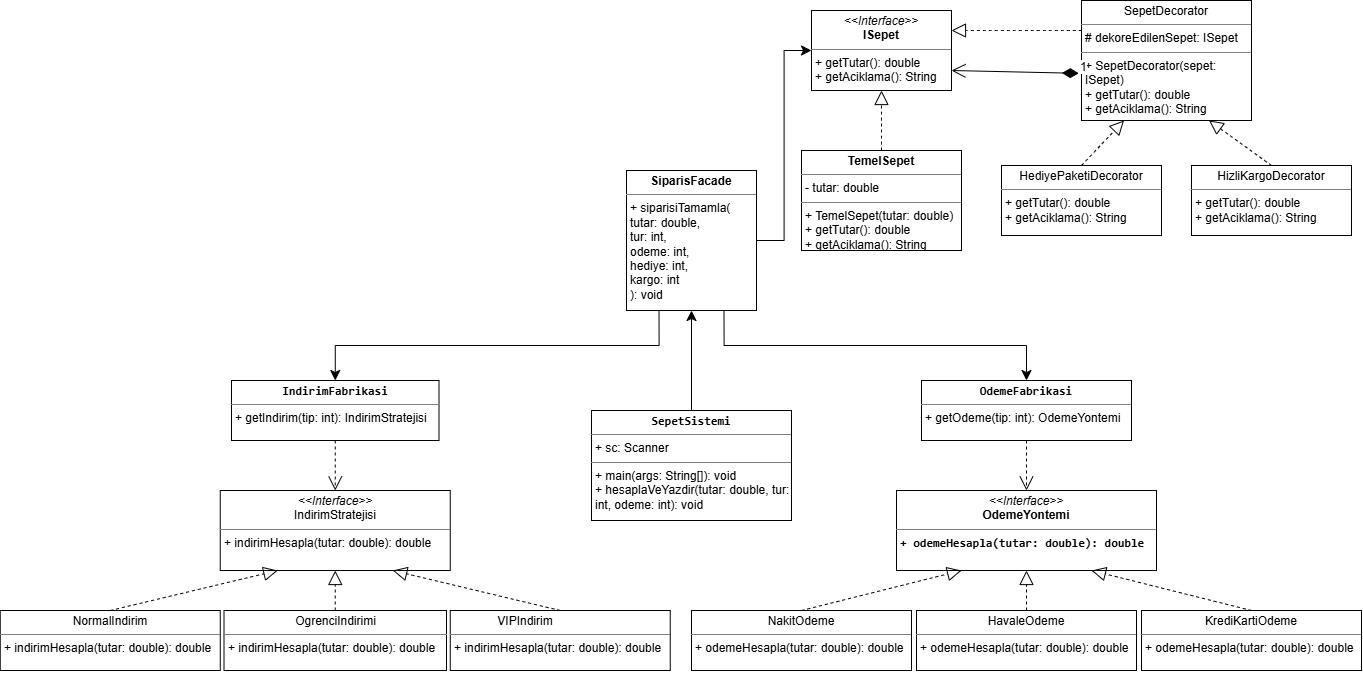

The diagram above was exported from draw.io. Its source (the exported page's mxGraphModel, read from the mxfile embedded in the PNG):
<mxGraphModel dx="2887" dy="2397" grid="1" gridSize="10" guides="1" tooltips="1" connect="1" arrows="1" fold="1" page="1" pageScale="1" pageWidth="827" pageHeight="1169" math="0" shadow="0">
  <root>
    <mxCell id="0" />
    <mxCell id="1" parent="0" />
    <mxCell id="_sk5HrBF6IfW_Jg83CE--3" parent="1" style="verticalAlign=top;align=left;overflow=fill;html=1;whiteSpace=wrap;" value="&lt;p style=&quot;margin:0px;margin-top:4px;text-align:center;&quot;&gt;&lt;i&gt;&amp;lt;&amp;lt;Interface&amp;gt;&amp;gt;&lt;/i&gt;&lt;br&gt;IndirimStratejisi&lt;/p&gt;&lt;hr size=&quot;1&quot; style=&quot;border-style:solid;&quot;&gt;&lt;p style=&quot;margin:0px;margin-left:4px;&quot;&gt;&lt;/p&gt;&lt;p style=&quot;margin:0px;margin-left:4px;&quot;&gt;+ indirimHesapla(tutar: double): double&lt;/p&gt;" vertex="1">
      <mxGeometry height="80" width="230" x="-311.25" y="-80" as="geometry" />
    </mxCell>
    <mxCell id="_sk5HrBF6IfW_Jg83CE--4" parent="1" style="verticalAlign=top;align=left;overflow=fill;html=1;whiteSpace=wrap;" value="&lt;p style=&quot;margin:0px;margin-top:4px;text-align:center;&quot;&gt;&lt;i&gt;&amp;lt;&amp;lt;Interface&amp;gt;&amp;gt;&lt;/i&gt;&lt;br&gt;&lt;b&gt;OdemeYontemi&lt;/b&gt;&lt;/p&gt;&lt;hr size=&quot;1&quot; style=&quot;border-style:solid;&quot;&gt;&lt;p style=&quot;margin:0px;margin-left:4px;&quot;&gt;&lt;b data-path-to-node=&quot;4,1,1,1,0&quot; data-index-in-node=&quot;24&quot;&gt;&lt;code data-path-to-node=&quot;4,1,1,1,0&quot; data-index-in-node=&quot;24&quot;&gt;+ odemeHesapla(tutar: double): double&lt;/code&gt;&lt;/b&gt;&lt;/p&gt;" vertex="1">
      <mxGeometry height="80" width="260" x="365" y="-80" as="geometry" />
    </mxCell>
    <mxCell id="_sk5HrBF6IfW_Jg83CE--17" parent="1" style="verticalAlign=top;align=left;overflow=fill;html=1;whiteSpace=wrap;" value="&lt;p style=&quot;margin:0px;margin-top:4px;text-align:center;&quot;&gt;NormalIndirim&lt;/p&gt;&lt;hr size=&quot;1&quot; style=&quot;border-style:solid;&quot;&gt;&lt;p style=&quot;margin:0px;margin-left:4px;&quot;&gt;&lt;/p&gt;&lt;p style=&quot;margin:0px;margin-left:4px;&quot;&gt;+ indirimHesapla(tutar: double): double&lt;/p&gt;" vertex="1">
      <mxGeometry height="60" width="220" x="-531.25" y="40" as="geometry" />
    </mxCell>
    <mxCell id="_sk5HrBF6IfW_Jg83CE--18" parent="1" style="verticalAlign=top;align=left;overflow=fill;html=1;whiteSpace=wrap;" value="&lt;p style=&quot;margin:0px;margin-top:4px;text-align:center;&quot;&gt;&lt;/p&gt;&lt;p style=&quot;margin:0px;margin-left:4px;&quot;&gt;&lt;span style=&quot;background-color: transparent; color: light-dark(rgb(0, 0, 0), rgb(255, 255, 255));&quot;&gt;&amp;nbsp; &amp;nbsp; &amp;nbsp; &amp;nbsp; &amp;nbsp; &amp;nbsp; &amp;nbsp;VIPIndirim&lt;/span&gt;&lt;/p&gt;&lt;hr size=&quot;1&quot; style=&quot;border-style:solid;&quot;&gt;&lt;p style=&quot;margin:0px;margin-left:4px;&quot;&gt;+ indirimHesapla(tutar: double): double&lt;/p&gt;" vertex="1">
      <mxGeometry height="60" width="220" x="-81.25" y="40" as="geometry" />
    </mxCell>
    <mxCell id="_sk5HrBF6IfW_Jg83CE--19" parent="1" style="verticalAlign=top;align=left;overflow=fill;html=1;whiteSpace=wrap;" value="&lt;p style=&quot;margin:0px;margin-top:4px;text-align:center;&quot;&gt;OgrenciIndirimi&lt;/p&gt;&lt;hr size=&quot;1&quot; style=&quot;border-style:solid;&quot;&gt;&lt;p style=&quot;margin:0px;margin-left:4px;&quot;&gt;+ indirimHesapla(tutar: double): double&lt;/p&gt;" vertex="1">
      <mxGeometry height="60" width="222.5" x="-307.5" y="40" as="geometry" />
    </mxCell>
    <mxCell id="_sk5HrBF6IfW_Jg83CE--21" edge="1" parent="1" source="_sk5HrBF6IfW_Jg83CE--17" style="endArrow=block;dashed=1;endFill=0;endSize=12;html=1;rounded=0;exitX=0.5;exitY=0;exitDx=0;exitDy=0;entryX=0.25;entryY=1;entryDx=0;entryDy=0;" target="_sk5HrBF6IfW_Jg83CE--3" value="">
      <mxGeometry relative="1" width="160" as="geometry">
        <mxPoint x="-540" y="10" as="sourcePoint" />
        <mxPoint x="-286.25" y="-150" as="targetPoint" />
      </mxGeometry>
    </mxCell>
    <mxCell id="_sk5HrBF6IfW_Jg83CE--22" edge="1" parent="1" source="_sk5HrBF6IfW_Jg83CE--19" style="endArrow=block;dashed=1;endFill=0;endSize=12;html=1;rounded=0;entryX=0.5;entryY=1;entryDx=0;entryDy=0;exitX=0.5;exitY=0;exitDx=0;exitDy=0;" target="_sk5HrBF6IfW_Jg83CE--3" value="">
      <mxGeometry relative="1" width="160" as="geometry">
        <mxPoint x="-343.75" y="-20" as="sourcePoint" />
        <mxPoint x="-360" y="-330" as="targetPoint" />
      </mxGeometry>
    </mxCell>
    <mxCell id="_sk5HrBF6IfW_Jg83CE--23" edge="1" parent="1" source="_sk5HrBF6IfW_Jg83CE--18" style="endArrow=block;dashed=1;endFill=0;endSize=12;html=1;rounded=0;exitX=0.5;exitY=0;exitDx=0;exitDy=0;entryX=0.75;entryY=1;entryDx=0;entryDy=0;" target="_sk5HrBF6IfW_Jg83CE--3" value="">
      <mxGeometry relative="1" width="160" as="geometry">
        <mxPoint x="276.25" y="330" as="sourcePoint" />
        <mxPoint x="60" y="240" as="targetPoint" />
      </mxGeometry>
    </mxCell>
    <mxCell id="_sk5HrBF6IfW_Jg83CE--24" parent="1" style="verticalAlign=top;align=left;overflow=fill;html=1;whiteSpace=wrap;" value="&lt;p style=&quot;margin:0px;margin-top:4px;text-align:center;&quot;&gt;NakitOdeme&lt;/p&gt;&lt;hr size=&quot;1&quot; style=&quot;border-style:solid;&quot;&gt;&lt;p style=&quot;margin:0px;margin-left:4px;&quot;&gt;&lt;/p&gt;&lt;p style=&quot;margin:0px;margin-left:4px;&quot;&gt;+ odemeHesapla(tutar: double): double&lt;/p&gt;" vertex="1">
      <mxGeometry height="60" width="220" x="160" y="40" as="geometry" />
    </mxCell>
    <mxCell id="_sk5HrBF6IfW_Jg83CE--25" parent="1" style="verticalAlign=top;align=left;overflow=fill;html=1;whiteSpace=wrap;" value="&lt;p style=&quot;margin:0px;margin-top:4px;text-align:center;&quot;&gt;HavaleOdeme&lt;/p&gt;&lt;hr size=&quot;1&quot; style=&quot;border-style:solid;&quot;&gt;&lt;p style=&quot;margin:0px;margin-left:4px;&quot;&gt;&lt;/p&gt;&lt;p style=&quot;margin:0px;margin-left:4px;&quot;&gt;+ odemeHesapla(tutar: double): double&lt;/p&gt;" vertex="1">
      <mxGeometry height="60" width="220" x="385" y="40" as="geometry" />
    </mxCell>
    <mxCell id="_sk5HrBF6IfW_Jg83CE--26" parent="1" style="verticalAlign=top;align=left;overflow=fill;html=1;whiteSpace=wrap;" value="&lt;p style=&quot;margin:0px;margin-top:4px;text-align:center;&quot;&gt;KrediKartiOdeme&lt;/p&gt;&lt;hr size=&quot;1&quot; style=&quot;border-style:solid;&quot;&gt;&lt;p style=&quot;margin:0px;margin-left:4px;&quot;&gt;&lt;/p&gt;&lt;p style=&quot;margin:0px;margin-left:4px;&quot;&gt;+ odemeHesapla(tutar: double): double&lt;/p&gt;" vertex="1">
      <mxGeometry height="60" width="220" x="610" y="40" as="geometry" />
    </mxCell>
    <mxCell id="_sk5HrBF6IfW_Jg83CE--27" edge="1" parent="1" source="_sk5HrBF6IfW_Jg83CE--24" style="endArrow=block;dashed=1;endFill=0;endSize=12;html=1;rounded=0;exitX=0.5;exitY=0;exitDx=0;exitDy=0;entryX=0.25;entryY=1;entryDx=0;entryDy=0;" target="_sk5HrBF6IfW_Jg83CE--4" value="">
      <mxGeometry relative="1" width="160" as="geometry">
        <mxPoint x="530" y="130" as="sourcePoint" />
        <mxPoint x="690" y="130" as="targetPoint" />
      </mxGeometry>
    </mxCell>
    <mxCell id="_sk5HrBF6IfW_Jg83CE--28" edge="1" parent="1" source="_sk5HrBF6IfW_Jg83CE--25" style="endArrow=block;dashed=1;endFill=0;endSize=12;html=1;rounded=0;exitX=0.5;exitY=0;exitDx=0;exitDy=0;entryX=0.5;entryY=1;entryDx=0;entryDy=0;" target="_sk5HrBF6IfW_Jg83CE--4" value="">
      <mxGeometry relative="1" width="160" as="geometry">
        <mxPoint x="720" y="290" as="sourcePoint" />
        <mxPoint x="800" y="120" as="targetPoint" />
      </mxGeometry>
    </mxCell>
    <mxCell id="_sk5HrBF6IfW_Jg83CE--29" edge="1" parent="1" source="_sk5HrBF6IfW_Jg83CE--26" style="endArrow=block;dashed=1;endFill=0;endSize=12;html=1;rounded=0;exitX=0.5;exitY=0;exitDx=0;exitDy=0;entryX=0.75;entryY=1;entryDx=0;entryDy=0;" target="_sk5HrBF6IfW_Jg83CE--4" value="">
      <mxGeometry relative="1" width="160" as="geometry">
        <mxPoint x="730" y="370" as="sourcePoint" />
        <mxPoint x="560" y="10" as="targetPoint" />
      </mxGeometry>
    </mxCell>
    <mxCell id="_sk5HrBF6IfW_Jg83CE--30" parent="1" style="verticalAlign=top;align=left;overflow=fill;html=1;whiteSpace=wrap;" value="&lt;p style=&quot;margin:0px;margin-top:4px;text-align:center;&quot;&gt;&lt;b data-path-to-node=&quot;16,1,0&quot; data-index-in-node=&quot;42&quot;&gt;&lt;code data-path-to-node=&quot;16,1,0&quot; data-index-in-node=&quot;42&quot;&gt;OdemeFabrikasi&lt;/code&gt;&lt;/b&gt;&lt;/p&gt;&lt;hr size=&quot;1&quot; style=&quot;border-style:solid;&quot;&gt;&lt;p style=&quot;margin:0px;margin-left:4px;&quot;&gt;&lt;/p&gt;&lt;p style=&quot;margin:0px;margin-left:4px;&quot;&gt;+ getOdeme(tip: int): OdemeYontemi&lt;/p&gt;" vertex="1">
      <mxGeometry height="60" width="210" x="390" y="-190" as="geometry" />
    </mxCell>
    <mxCell id="_sk5HrBF6IfW_Jg83CE--31" parent="1" style="verticalAlign=top;align=left;overflow=fill;html=1;whiteSpace=wrap;" value="&lt;p style=&quot;margin:0px;margin-top:4px;text-align:center;&quot;&gt;&lt;b data-path-to-node=&quot;16,0,0&quot; data-index-in-node=&quot;44&quot;&gt;&lt;code data-path-to-node=&quot;16,0,0&quot; data-index-in-node=&quot;44&quot;&gt;IndirimFabrikasi&lt;/code&gt;&lt;/b&gt;&lt;/p&gt;&lt;hr size=&quot;1&quot; style=&quot;border-style:solid;&quot;&gt;&lt;p style=&quot;margin:0px;margin-left:4px;&quot;&gt;&lt;/p&gt;&lt;p style=&quot;margin:0px;margin-left:4px;&quot;&gt;+ getIndirim(tip: int): IndirimStratejisi&lt;/p&gt;" vertex="1">
      <mxGeometry height="60" width="207.5" x="-300" y="-190" as="geometry" />
    </mxCell>
    <mxCell id="Jchi9K7KW5t5lXvgrQFj-28" edge="1" parent="1" source="_sk5HrBF6IfW_Jg83CE--35" style="edgeStyle=none;curved=1;rounded=0;orthogonalLoop=1;jettySize=auto;html=1;exitX=0.5;exitY=0;exitDx=0;exitDy=0;entryX=0.5;entryY=1;entryDx=0;entryDy=0;fontSize=12;startSize=8;endSize=8;" target="Jchi9K7KW5t5lXvgrQFj-18">
      <mxGeometry relative="1" as="geometry" />
    </mxCell>
    <mxCell id="_sk5HrBF6IfW_Jg83CE--35" parent="1" style="verticalAlign=top;align=left;overflow=fill;html=1;whiteSpace=wrap;" value="&lt;p style=&quot;margin:0px;margin-top:4px;text-align:center;&quot;&gt;&lt;b data-path-to-node=&quot;20,0,0&quot; data-index-in-node=&quot;49&quot;&gt;&lt;code data-path-to-node=&quot;20,0,0&quot; data-index-in-node=&quot;49&quot;&gt;SepetSistemi&lt;/code&gt;&lt;/b&gt;&lt;/p&gt;&lt;hr size=&quot;1&quot; style=&quot;border-style:solid;&quot;&gt;&lt;p style=&quot;margin:0px;margin-left:4px;&quot;&gt;+ sc: Scanner&lt;/p&gt;&lt;hr size=&quot;1&quot; style=&quot;border-style:solid;&quot;&gt;&lt;p style=&quot;margin:0px;margin-left:4px;&quot;&gt;+ main(args: String[]): void&lt;/p&gt;&lt;p style=&quot;margin:0px;margin-left:4px;&quot;&gt;+ hesaplaVeYazdir(tutar: double, tur: int, odeme: int): void&lt;/p&gt;" vertex="1">
      <mxGeometry height="110" width="200" x="60" y="-160" as="geometry" />
    </mxCell>
    <mxCell id="_sk5HrBF6IfW_Jg83CE--43" edge="1" parent="1" source="_sk5HrBF6IfW_Jg83CE--31" style="endArrow=open;endSize=12;dashed=1;html=1;rounded=0;exitX=0.5;exitY=1;exitDx=0;exitDy=0;entryX=0.5;entryY=0;entryDx=0;entryDy=0;" target="_sk5HrBF6IfW_Jg83CE--3" value="">
      <mxGeometry relative="1" width="160" as="geometry">
        <mxPoint x="-30" y="-50" as="sourcePoint" />
        <mxPoint x="130" y="-50" as="targetPoint" />
      </mxGeometry>
    </mxCell>
    <mxCell id="_sk5HrBF6IfW_Jg83CE--44" edge="1" parent="1" source="_sk5HrBF6IfW_Jg83CE--30" style="endArrow=open;endSize=12;dashed=1;html=1;rounded=0;exitX=0.5;exitY=1;exitDx=0;exitDy=0;entryX=0.5;entryY=0;entryDx=0;entryDy=0;" target="_sk5HrBF6IfW_Jg83CE--4" value="">
      <mxGeometry relative="1" width="160" as="geometry">
        <mxPoint x="520" y="30" as="sourcePoint" />
        <mxPoint x="680" y="30" as="targetPoint" />
      </mxGeometry>
    </mxCell>
    <mxCell id="Jchi9K7KW5t5lXvgrQFj-6" parent="1" style="verticalAlign=top;align=left;overflow=fill;html=1;whiteSpace=wrap;" value="&lt;p style=&quot;margin:0px;margin-top:4px;text-align:center;&quot;&gt;&lt;i&gt;&amp;lt;&amp;lt;Interface&amp;gt;&amp;gt;&lt;/i&gt;&lt;br&gt;&lt;b&gt;ISepet&lt;/b&gt;&lt;/p&gt;&lt;hr size=&quot;1&quot; style=&quot;border-style:solid;&quot;&gt;&lt;p style=&quot;margin:0px;margin-left:4px;&quot;&gt;+ getTutar(): double&lt;br&gt;+ getAciklama(): String&lt;/p&gt;" vertex="1">
      <mxGeometry height="80" width="140" x="280" y="-560" as="geometry" />
    </mxCell>
    <mxCell id="Jchi9K7KW5t5lXvgrQFj-7" parent="1" style="verticalAlign=top;align=left;overflow=fill;html=1;whiteSpace=wrap;" value="&lt;p style=&quot;margin:0px;margin-top:4px;text-align:center;&quot;&gt;&lt;b&gt;TemelSepet&lt;/b&gt;&lt;/p&gt;&lt;hr size=&quot;1&quot; style=&quot;border-style:solid;&quot;&gt;&lt;p style=&quot;margin:0px;margin-left:4px;&quot;&gt;- tutar: double&lt;/p&gt;&lt;hr size=&quot;1&quot; style=&quot;border-style:solid;&quot;&gt;&lt;p style=&quot;margin:0px;margin-left:4px;&quot;&gt;+ TemelSepet(tutar: double)&lt;br&gt;+ getTutar(): double&lt;br&gt;+ getAciklama(): String&lt;/p&gt;" vertex="1">
      <mxGeometry height="100" width="160" x="270" y="-420" as="geometry" />
    </mxCell>
    <mxCell id="Jchi9K7KW5t5lXvgrQFj-8" edge="1" parent="1" source="Jchi9K7KW5t5lXvgrQFj-7" style="endArrow=block;dashed=1;endFill=0;endSize=12;html=1;rounded=0;fontSize=12;curved=1;exitX=0.5;exitY=0;exitDx=0;exitDy=0;entryX=0.5;entryY=1;entryDx=0;entryDy=0;" target="Jchi9K7KW5t5lXvgrQFj-6" value="">
      <mxGeometry relative="1" width="160" as="geometry">
        <mxPoint x="230" y="-240" as="sourcePoint" />
        <mxPoint x="390" y="-240" as="targetPoint" />
      </mxGeometry>
    </mxCell>
    <mxCell id="Jchi9K7KW5t5lXvgrQFj-9" parent="1" style="verticalAlign=top;align=left;overflow=fill;html=1;whiteSpace=wrap;" value="&lt;p style=&quot;margin:0px;margin-top:4px;text-align:center;&quot;&gt;SepetDecorator&lt;/p&gt;&lt;hr size=&quot;1&quot; style=&quot;border-style:solid;&quot;&gt;&lt;p style=&quot;margin:0px;margin-left:4px;&quot;&gt;# dekoreEdilenSepet: ISepet&lt;/p&gt;&lt;hr size=&quot;1&quot; style=&quot;border-style:solid;&quot;&gt;&lt;p style=&quot;margin:0px;margin-left:4px;&quot;&gt;+ SepetDecorator(sepet: ISepet)&lt;br&gt;+ getTutar(): double&lt;br&gt;+ getAciklama(): String&lt;/p&gt;" vertex="1">
      <mxGeometry height="120" width="170" x="550" y="-570" as="geometry" />
    </mxCell>
    <mxCell id="Jchi9K7KW5t5lXvgrQFj-11" edge="1" parent="1" source="Jchi9K7KW5t5lXvgrQFj-9" style="endArrow=block;dashed=1;endFill=0;endSize=12;html=1;rounded=0;fontSize=12;curved=1;exitX=0;exitY=0.25;exitDx=0;exitDy=0;entryX=1;entryY=0.25;entryDx=0;entryDy=0;" target="Jchi9K7KW5t5lXvgrQFj-6" value="">
      <mxGeometry relative="1" width="160" as="geometry">
        <mxPoint x="760" y="-300" as="sourcePoint" />
        <mxPoint x="760" y="-340" as="targetPoint" />
      </mxGeometry>
    </mxCell>
    <mxCell id="Jchi9K7KW5t5lXvgrQFj-13" edge="1" parent="1" source="Jchi9K7KW5t5lXvgrQFj-9" style="endArrow=open;html=1;endSize=12;startArrow=diamondThin;startSize=14;startFill=1;align=left;verticalAlign=bottom;rounded=0;fontSize=12;entryX=1;entryY=0.75;entryDx=0;entryDy=0;exitX=-0.016;exitY=0.607;exitDx=0;exitDy=0;exitPerimeter=0;" target="Jchi9K7KW5t5lXvgrQFj-6" value="1">
      <mxGeometry relative="1" x="-1" y="3" as="geometry">
        <mxPoint x="770" y="-320" as="sourcePoint" />
        <mxPoint x="680" y="-290" as="targetPoint" />
      </mxGeometry>
    </mxCell>
    <mxCell id="Jchi9K7KW5t5lXvgrQFj-14" parent="1" style="verticalAlign=top;align=left;overflow=fill;html=1;whiteSpace=wrap;" value="&lt;p style=&quot;margin:0px;margin-top:4px;text-align:center;&quot;&gt;HizliKargoDecorator&lt;/p&gt;&lt;hr size=&quot;1&quot; style=&quot;border-style:solid;&quot;&gt;&lt;p style=&quot;margin:0px;margin-left:4px;&quot;&gt;&lt;/p&gt;&lt;p style=&quot;margin:0px;margin-left:4px;&quot;&gt;+ getTutar(): double&lt;br&gt;+ getAciklama(): String&lt;/p&gt;" vertex="1">
      <mxGeometry height="70" width="160" x="660" y="-405" as="geometry" />
    </mxCell>
    <mxCell id="Jchi9K7KW5t5lXvgrQFj-15" parent="1" style="verticalAlign=top;align=left;overflow=fill;html=1;whiteSpace=wrap;" value="&lt;p style=&quot;margin:0px;margin-top:4px;text-align:center;&quot;&gt;HediyePaketiDecorator&lt;/p&gt;&lt;hr size=&quot;1&quot; style=&quot;border-style:solid;&quot;&gt;&lt;p style=&quot;margin:0px;margin-left:4px;&quot;&gt;+ getTutar(): double&lt;br&gt;+ getAciklama(): String&lt;/p&gt;" vertex="1">
      <mxGeometry height="70" width="160" x="470" y="-405" as="geometry" />
    </mxCell>
    <mxCell id="Jchi9K7KW5t5lXvgrQFj-16" edge="1" parent="1" source="Jchi9K7KW5t5lXvgrQFj-14" style="endArrow=block;dashed=1;endFill=0;endSize=12;html=1;rounded=0;fontSize=12;curved=1;exitX=0.5;exitY=0;exitDx=0;exitDy=0;entryX=0.75;entryY=1;entryDx=0;entryDy=0;" target="Jchi9K7KW5t5lXvgrQFj-9" value="">
      <mxGeometry relative="1" width="160" as="geometry">
        <mxPoint x="1190" y="-300" as="sourcePoint" />
        <mxPoint x="1030" y="-300" as="targetPoint" />
      </mxGeometry>
    </mxCell>
    <mxCell id="Jchi9K7KW5t5lXvgrQFj-17" edge="1" parent="1" source="Jchi9K7KW5t5lXvgrQFj-15" style="endArrow=block;dashed=1;endFill=0;endSize=12;html=1;rounded=0;fontSize=12;curved=1;exitX=0.5;exitY=0;exitDx=0;exitDy=0;entryX=0.25;entryY=1;entryDx=0;entryDy=0;" target="Jchi9K7KW5t5lXvgrQFj-9" value="">
      <mxGeometry relative="1" width="160" as="geometry">
        <mxPoint x="1190" y="-280" as="sourcePoint" />
        <mxPoint x="1030" y="-280" as="targetPoint" />
      </mxGeometry>
    </mxCell>
    <mxCell id="Jchi9K7KW5t5lXvgrQFj-23" edge="1" parent="1" source="Jchi9K7KW5t5lXvgrQFj-18" style="edgeStyle=orthogonalEdgeStyle;rounded=0;orthogonalLoop=1;jettySize=auto;html=1;exitX=0.25;exitY=1;exitDx=0;exitDy=0;entryX=0.5;entryY=0;entryDx=0;entryDy=0;fontSize=12;startSize=8;endSize=8;" target="_sk5HrBF6IfW_Jg83CE--31">
      <mxGeometry relative="1" as="geometry" />
    </mxCell>
    <mxCell id="Jchi9K7KW5t5lXvgrQFj-24" edge="1" parent="1" source="Jchi9K7KW5t5lXvgrQFj-18" style="edgeStyle=orthogonalEdgeStyle;rounded=0;orthogonalLoop=1;jettySize=auto;html=1;exitX=0.75;exitY=1;exitDx=0;exitDy=0;entryX=0.5;entryY=0;entryDx=0;entryDy=0;fontSize=12;startSize=8;endSize=8;" target="_sk5HrBF6IfW_Jg83CE--30">
      <mxGeometry relative="1" as="geometry" />
    </mxCell>
    <mxCell id="Jchi9K7KW5t5lXvgrQFj-25" edge="1" parent="1" source="Jchi9K7KW5t5lXvgrQFj-18" style="edgeStyle=orthogonalEdgeStyle;rounded=0;orthogonalLoop=1;jettySize=auto;html=1;exitX=1;exitY=0.5;exitDx=0;exitDy=0;entryX=0;entryY=0.5;entryDx=0;entryDy=0;fontSize=12;startSize=8;endSize=8;" target="Jchi9K7KW5t5lXvgrQFj-6">
      <mxGeometry relative="1" as="geometry" />
    </mxCell>
    <mxCell id="Jchi9K7KW5t5lXvgrQFj-18" parent="1" style="verticalAlign=top;align=left;overflow=fill;html=1;whiteSpace=wrap;" value="&lt;p style=&quot;margin:0px;margin-top:4px;text-align:center;&quot;&gt;&lt;b&gt;SiparisFacade&lt;/b&gt;&lt;/p&gt;&lt;hr size=&quot;1&quot; style=&quot;border-style:solid;&quot;&gt;&lt;p style=&quot;margin:0px;margin-left:4px;&quot;&gt;&lt;/p&gt;&lt;p style=&quot;margin:0px;margin-left:4px;&quot;&gt;+ siparisiTamamla(&lt;br&gt;  tutar: double,&lt;br&gt;  tur: int,&lt;br&gt;  odeme: int,&lt;br&gt;  hediye: int,&lt;br&gt;  kargo: int&lt;br&gt;): void&lt;/p&gt;" vertex="1">
      <mxGeometry height="140" width="130" x="95" y="-400" as="geometry" />
    </mxCell>
    <mxCell id="Jchi9K7KW5t5lXvgrQFj-26" edge="1" parent="1" source="_sk5HrBF6IfW_Jg83CE--17" style="edgeStyle=none;curved=1;rounded=0;orthogonalLoop=1;jettySize=auto;html=1;exitX=0.75;exitY=1;exitDx=0;exitDy=0;fontSize=12;startSize=8;endSize=8;" target="_sk5HrBF6IfW_Jg83CE--17">
      <mxGeometry relative="1" as="geometry" />
    </mxCell>
    <mxCell id="Jchi9K7KW5t5lXvgrQFj-27" edge="1" parent="1" source="_sk5HrBF6IfW_Jg83CE--18" style="edgeStyle=none;curved=1;rounded=0;orthogonalLoop=1;jettySize=auto;html=1;exitX=0.5;exitY=1;exitDx=0;exitDy=0;fontSize=12;startSize=8;endSize=8;" target="_sk5HrBF6IfW_Jg83CE--18">
      <mxGeometry relative="1" as="geometry" />
    </mxCell>
  </root>
</mxGraphModel>